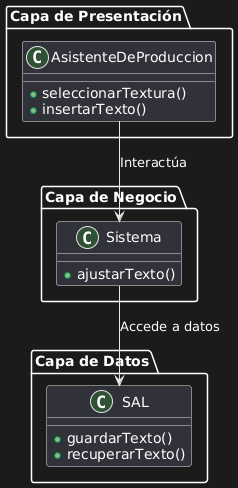

The diagram above was rendered by PlantUML. Its source (embedded in the PNG):
@startuml
package "Capa de Presentación" {
    class AsistenteDeProduccion {
        +seleccionarTextura()
        +insertarTexto()
    }
}

package "Capa de Negocio" {
    class Sistema {
        +ajustarTexto()
    }
}

package "Capa de Datos" {
    class SAL {
        +guardarTexto()
        +recuperarTexto()
    }
}

AsistenteDeProduccion --> Sistema : Interactúa
Sistema --> SAL : Accede a datos
@enduml